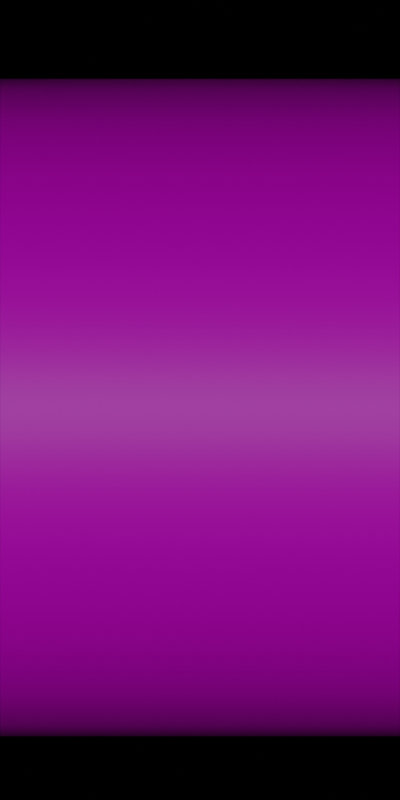 # Source: scenery.blend  (saved by Blender 2.90.8; exported with 4.5.12 LTS)
import bpy
from mathutils import Matrix  # noqa: F401  (used for matrix-valued properties, if any)

bpy.ops.wm.read_factory_settings(use_empty=True)
scene = bpy.context.scene
scene.name = 'TopdownItemRender'
col_tunnelpiece = bpy.data.collections.new('TunnelPiece')  # instanced only; not linked into the scene

# ---- images (referenced by path relative to the original .blend; pixels are not part of the script)
import os
ASSET_DIR = os.environ.get("B2B_ASSET_DIR", "")  # directory of the original .blend (textures are referenced by path, not embedded)
HERE = os.path.dirname(os.path.abspath(__file__))  # packed textures are extracted next to this script under _unpacked/

def load_image(name, relpath, width, height, colorspace="sRGB"):
    """Load a texture the original file referenced (path relative to the .blend, or extracted next to this script)."""
    p = next((c for c in (os.path.join(HERE, relpath), os.path.join(ASSET_DIR, relpath)) if relpath and os.path.exists(c)), "")
    if p:
        img = bpy.data.images.load(p, check_existing=True)
        img.name = name
    else:  # same state as the original file: an image datablock whose file is absent (Cycles renders it pink)
        img = bpy.data.images.new(name, width, height)
        img.source = "FILE"
        img.filepath = "//" + (relpath or name)
    img.colorspace_settings.name = colorspace
    return img
img_7b7b1d6f_b271_4ebd_a494_681dee9b035b_png = load_image('7b7b1d6f-b271-4ebd-a494-681dee9b035b.png', '7b7b1d6f-b271-4ebd-a494-681dee9b035b.png', 1024, 1024, 'sRGB')

# ---- materials (node trees are filled in below, after node groups)
mat_brick_wall = bpy.data.materials.new('Brick_Wall')
mat_brick_wall.use_transparent_shadow = False

# ---- node groups
ng_auto_smooth = bpy.data.node_groups.new('Auto Smooth', 'GeometryNodeTree')
_s = ng_auto_smooth.interface.new_socket(name='Geometry', in_out='OUTPUT', socket_type='NodeSocketGeometry')
_s = ng_auto_smooth.interface.new_socket(name='Geometry', in_out='INPUT', socket_type='NodeSocketGeometry')
_s = ng_auto_smooth.interface.new_socket(name='Angle', in_out='INPUT', socket_type='NodeSocketFloat')
_s.subtype = 'ANGLE'
_s.min_value = 0.0
_s.max_value = 3.142
ng_auto_smooth.is_modifier = True
_N = ng_auto_smooth.nodes; _L = ng_auto_smooth.links
n0 = _N.new('NodeGroupOutput'); n0.name = 'Group Output'; n0.location = (480, -100)
n1 = _N.new('NodeGroupInput'); n1.name = 'Group Input'; n1.location = (-420, -300)
n2 = _N.new('NodeGroupInput'); n2.name = 'Group Input.001'; n2.location = (-60, -100)
n3 = _N.new('GeometryNodeSetShadeSmooth'); n3.name = 'Set Shade Smooth'; n3.location = (120, -100)
n3.domain = 'EDGE'
n4 = _N.new('GeometryNodeSetShadeSmooth'); n4.name = 'Set Shade Smooth.001'; n4.location = (300, -100)
n5 = _N.new('GeometryNodeInputMeshEdgeAngle'); n5.name = 'Edge Angle'; n5.location = (-420, -220)
n6 = _N.new('GeometryNodeInputEdgeSmooth'); n6.name = 'Is Edge Smooth'; n6.location = (-60, -160)
n7 = _N.new('GeometryNodeInputShadeSmooth'); n7.name = 'Is Face Smooth'; n7.location = (-240, -340)
n8 = _N.new('FunctionNodeBooleanMath'); n8.name = 'Boolean Math'; n8.location = (-60, -220)
n9 = _N.new('FunctionNodeCompare'); n9.name = 'Compare'; n9.location = (-240, -180)
n9.operation = 'LESS_EQUAL'
_L.new(n5.outputs[0], n9.inputs[0])
_L.new(n4.outputs[0], n0.inputs[0])
_L.new(n1.outputs[1], n9.inputs[1])
_L.new(n9.outputs[0], n8.inputs[0])
_L.new(n7.outputs[0], n8.inputs[1])
_L.new(n2.outputs[0], n3.inputs[0])
_L.new(n6.outputs[0], n3.inputs[1])
_L.new(n3.outputs[0], n4.inputs[0])
_L.new(n8.outputs[0], n3.inputs[2])
n0.is_active_output = True

# ---- material node trees
mat_brick_wall.use_nodes = True; mat_brick_wall.node_tree.nodes.clear()
_N = mat_brick_wall.node_tree.nodes; _L = mat_brick_wall.node_tree.links
n0 = _N.new('ShaderNodeBsdfPrincipled'); n0.name = 'Principled BSDF'; n0.location = (10, 300)
n0.distribution = 'GGX'
n0.subsurface_method = 'BURLEY'
n0.inputs[3].default_value = 1.45
n0.inputs[27].default_value = (0.0, 0.0, 0.0, 1.0)
n0.inputs[28].default_value = 1.0
n1 = _N.new('ShaderNodeOutputMaterial'); n1.name = 'Material Output'; n1.location = (300, 300)
n2 = _N.new('ShaderNodeTexImage'); n2.name = 'Image Texture'; n2.location = (-383, 323)
n2.image = img_7b7b1d6f_b271_4ebd_a494_681dee9b035b_png
_L.new(n0.outputs[0], n1.inputs[0])
_L.new(n2.outputs[0], n0.inputs[0])
n1.is_active_output = True

# ---- cameras
cam_camera_002 = bpy.data.cameras.new('Camera.002')
cam_camera_002.type = 'ORTHO'
cam_camera_002.ortho_scale = 4.0

# ---- lights
light_sun = bpy.data.lights.new('Sun', 'SUN')
light_sun.transmission_factor = 0.0
light_sun.energy = 1.0
light_sun.shadow_soft_size = 0.125

# ---- meshes
me_wall_004 = bpy.data.meshes.new('Wall.004')
me_wall_004.from_pydata([(0.0, 4.371e-08, 0.0), (2.0, 4.371e-08, 0.0), (0.0, -4.371e-08, 2.0), (2.0, -4.371e-08, 2.0)], [], [(0, 1, 3, 2)])
_uv = me_wall_004.uv_layers.new(name='UVMap')
_uv.uv.foreach_set('vector', [0.0, 0.0, 1.0, 0.0, 1.0, 1.0, 0.0, 1.0])
me_wall_004.materials.append(mat_brick_wall)
me_wall_004.use_remesh_fix_poles = True
me_wall_004.use_remesh_preserve_attributes = False
me_wall_004.use_mirror_vertex_groups = False
me_wall_004.update()
me_plane_024 = bpy.data.meshes.new('Plane.024')
me_plane_024.from_pydata([(-1.0, -1.0, 0.0), (1.0, -1.0, 0.0), (-1.0, 1.0, 0.0), (1.0, 1.0, 0.0)], [], [(0, 1, 3, 2)])
_uv = me_plane_024.uv_layers.new(name='UVMap')
_uv.uv.foreach_set('vector', [0.0, 0.0, 1.0, 0.0, 1.0, 1.0, 0.0, 1.0])
me_plane_024.use_remesh_fix_poles = True
me_plane_024.use_remesh_preserve_attributes = False
me_plane_024.use_mirror_vertex_groups = False
me_plane_024.update()
me_tunnelpiece_001 = bpy.data.meshes.new('TunnelPiece.001')
me_tunnelpiece_001.from_pydata([(2.0, -2.038, 3.588), (2.0, -2.463, 3.529), (2.0, -2.859, 3.355), (2.0, -3.2, 3.079), (2.0, -3.461, 2.719), (2.0, -3.625, 2.3), (2.0, -3.681, 1.85), (2.0, -0.395, 1.85), (2.0, -0.451, 2.3), (2.0, -0.6151, 2.719), (2.0, -0.8762, 3.079), (2.0, -1.216, 3.355), (2.0, -1.613, 3.529), (2.0, -3.681, 1.938e-07), (2.0, -0.395, -7.987e-07), (2.0, -2.038, 3.388), (2.0, -2.409, 3.337), (2.0, -2.755, 3.185), (2.0, -3.054, 2.942), (2.0, -3.285, 2.623), (2.0, -3.431, 2.251), (2.0, -3.481, 1.838), (2.0, -0.5946, 1.838), (2.0, -0.6448, 2.251), (2.0, -0.7906, 2.623), (2.0, -1.021, 2.942), (2.0, -1.321, 3.185), (2.0, -1.667, 3.337), (2.0, -3.481, 1.938e-07), (2.0, -0.595, -7.987e-07), (-1.192e-07, -2.038, 3.588), (-1.192e-07, -1.613, 3.529), (-1.192e-07, -2.463, 3.529), (-2.384e-07, -1.216, 3.355), (0.0, -2.859, 3.355), (-1.192e-07, -2.038, 3.388), (-1.192e-07, -1.667, 3.337), (-1.192e-07, -2.409, 3.337), (-1.192e-07, -2.755, 3.185), (-1.192e-07, -1.321, 3.185), (-2.384e-07, -0.8762, 3.079), (-2.384e-07, -1.021, 2.942), (-2.384e-07, -0.6151, 2.719), (-2.384e-07, -0.7906, 2.623), (0.0, -0.6448, 2.251), (0.0, -0.451, 2.3), (0.0, -0.5946, 1.838), (0.0, -0.395, 1.85), (2.384e-07, -3.2, 3.079), (2.384e-07, -3.054, 2.942), (2.384e-07, -3.461, 2.719), (2.384e-07, -3.681, 1.938e-07), (2.384e-07, -3.625, 2.3), (2.384e-07, -3.681, 1.85), (2.384e-07, -3.481, 1.938e-07), (2.384e-07, -3.431, 2.251), (2.384e-07, -3.285, 2.623), (2.384e-07, -3.481, 1.838), (0.0, -0.395, -7.987e-07), (0.0, -0.595, -7.987e-07)], [], [(0, 30, 32, 1), (1, 32, 34, 2), (2, 34, 48, 3), (3, 48, 50, 4), (4, 50, 52, 5), (5, 52, 53, 6), (7, 47, 45, 8), (8, 45, 42, 9), (9, 42, 40, 10), (10, 40, 33, 11), (11, 33, 31, 12), (12, 31, 30, 0), (6, 53, 51, 13), (15, 16, 37, 35), (16, 17, 38, 37), (17, 18, 49, 38), (18, 19, 56, 49), (19, 20, 55, 56), (20, 21, 57, 55), (22, 23, 44, 46), (23, 24, 43, 44), (24, 25, 41, 43), (25, 26, 39, 41), (26, 27, 36, 39), (27, 15, 35, 36), (21, 28, 54, 57), (46, 59, 29, 22), (53, 52, 50, 48, 34, 32, 30, 31, 33, 40, 42, 45, 47, 58, 59, 46, 44, 43, 41, 39, 36, 35, 37, 38, 49, 56, 55, 57, 54, 51), (58, 47, 7, 14)])
me_tunnelpiece_001.polygons.foreach_set('use_smooth', [1, 1, 1, 1, 1, 1, 1, 1, 1, 1, 1, 1, 1, 1, 1, 1, 1, 1, 1, 1, 1, 1, 1, 1, 1, 1, 1, 0, 1])
_uv = me_tunnelpiece_001.uv_layers.new(name='UVMap')
_uv.uv.foreach_set('vector', [1.0, 2.0, 0.0, 2.0, 0.0, 1.967, 1.0, 1.967, 1.0, 1.967, 0.0, 1.967, 0.0, 1.87, 1.0, 1.87, 1.0, 1.87, 0.0, 1.87, 0.0, 1.716, 1.0, 1.716, 1.0, 1.716, 0.0, 1.716, 0.0, 1.516, 1.0, 1.516, 1.0, 1.516, 0.0, 1.516, 0.0, 1.282, 1.0, 1.282, 1.0, 1.282, 0.0, 1.282, 0.0, 1.031, 1.0, 1.031, 1.0, 1.031, 0.0, 1.031, 0.0, 1.282, 1.0, 1.282, 1.0, 1.282, 0.0, 1.282, 0.0, 1.516, 1.0, 1.516, 1.0, 1.516, 0.0, 1.516, 0.0, 1.716, 1.0, 1.716, 1.0, 1.716, 0.0, 1.716, 0.0, 1.87, 1.0, 1.87, 1.0, 1.87, 0.0, 1.87, 0.0, 1.967, 1.0, 1.967, 1.0, 1.967, 0.0, 1.967, 0.0, 2.0, 1.0, 2.0, 1.0, 1.031, 0.0, 1.031, 0.0, 9.048e-07, 1.0, 9.048e-07, 0.003287, 0.9999, 0.003287, 0.8405, 0.9999, 0.8405, 0.9999, 0.9999, 0.003287, 0.8405, 0.003287, 0.6793, 0.9999, 0.6793, 0.9999, 0.8405, 0.003287, 0.6793, 0.003287, 0.5152, 0.9999, 0.5152, 0.9999, 0.6793, 0.003287, 0.5152, 0.003287, 0.3477, 0.9999, 0.3477, 0.9999, 0.5152, 0.003287, 0.3477, 0.003287, 0.1773, 0.9999, 0.1773, 0.9999, 0.3477, 0.003287, 0.1773, 0.003287, 9.233e-05, 0.9999, 9.227e-05, 0.9999, 0.1773, 0.003287, 0.9999, 0.003287, 0.8227, 0.9999, 0.8227, 0.9999, 0.9999, 0.003287, 0.8227, 0.003287, 0.6523, 0.9999, 0.6523, 0.9999, 0.8227, 0.003287, 0.6523, 0.003287, 0.4848, 0.9999, 0.4848, 0.9999, 0.6523, 0.003287, 0.4848, 0.003287, 0.3207, 0.9999, 0.3207, 0.9999, 0.4848, 0.003287, 0.3207, 0.003287, 0.1595, 0.9999, 0.1595, 0.9999, 0.3207, 0.003287, 0.1595, 0.003287, 9.263e-05, 0.9999, 9.227e-05, 0.9999, 0.1595, 1.0, 1.024, 1.0, 6.786e-07, 0.0, 6.786e-07, 0.0, 1.024, 0.0, 1.024, 0.0, 0.0, 1.0, 0.0, 1.0, 1.024, 0.0, 1.031, 0.0, 1.282, 0.0, 1.516, 0.0, 1.716, 0.0, 1.87, 0.0, 1.967, 0.0, 2.0, 0.0, 1.967, 0.0, 1.87, 0.0, 1.716, 0.0, 1.516, 0.0, 1.282, 0.0, 1.031, 0.0, 0.0, 0.0, 0.0, 0.0, 1.024, 0.0, 1.255, 0.0, 1.462, 0.0, 1.64, 0.0, 1.775, 0.0, 1.86, 0.0, 1.889, 0.0, 1.86, 0.0, 1.775, 0.0, 1.64, 0.0, 1.462, 0.0, 1.255, 0.0, 1.024, 0.0, 6.786e-07, 0.0, 9.048e-07, 0.0, 0.0, 0.0, 1.031, 1.0, 1.031, 1.0, 0.0])
me_tunnelpiece_001.materials.append(mat_brick_wall)
me_tunnelpiece_001.use_remesh_fix_poles = True
me_tunnelpiece_001.use_remesh_preserve_attributes = False
me_tunnelpiece_001.use_mirror_vertex_groups = False
me_tunnelpiece_001.update()

# ---- objects
ob_camera_001 = bpy.data.objects.new('Camera.001', cam_camera_002)
ob_sun = bpy.data.objects.new('Sun', light_sun)
ob_plane = bpy.data.objects.new('Plane', me_wall_004)
ob_watchtower_004 = bpy.data.objects.new('WatchTower.004', None)
ob_plane_115 = bpy.data.objects.new('Plane.115', me_plane_024)
ob_door_arch_016 = bpy.data.objects.new('Door.Arch.016', me_tunnelpiece_001)

# ---- transforms, parenting, visibility, modifiers, constraints
ob_camera_001.location = (1.0, -2.0, 22.0)
ob_camera_001.lineart.crease_threshold = 0.0
ob_sun.location = (2.0, -2.0, 6.0)
ob_sun.lineart.crease_threshold = 0.0
ob_plane.location = (0.0, 0.0, 0.0)
ob_plane.lineart.crease_threshold = 0.0
ob_watchtower_004.location = (0.0, 0.0, 0.0)
ob_watchtower_004.instance_type = 'COLLECTION'
ob_watchtower_004.lineart.crease_threshold = 0.0
ob_plane_115.location = (1.0, 0.0, 1.0)
ob_plane_115.rotation_euler = (1.571, -0.0, 0.0)
ob_plane_115.lineart.crease_threshold = 0.0
_m = ob_plane_115.modifiers.new('Array', 'ARRAY')
_m.count = 6
_m.constant_offset_displace = (0.0, 0.0, 0.0)
ob_door_arch_016.location = (0.0, 0.0, 0.0)
ob_door_arch_016.lineart.crease_threshold = 0.0
_m = ob_door_arch_016.modifiers.new('Auto Smooth', 'NODES')
_m.node_group = ng_auto_smooth
_gi = [s.identifier for s in ng_auto_smooth.interface.items_tree if s.item_type == 'SOCKET' and s.in_out == 'INPUT']
_m[_gi[1]] = 0.5236  # Angle
ob_watchtower_004.instance_collection = col_tunnelpiece

# ---- collection membership
scene.collection.objects.link(ob_camera_001)
scene.collection.objects.link(ob_sun)
scene.collection.objects.link(ob_plane)
scene.collection.objects.link(ob_watchtower_004)
scene.collection.objects.link(ob_plane_115)
col_tunnelpiece.objects.link(ob_door_arch_016)

# ---- scene / render settings (as saved in the file)
scene.camera = ob_camera_001
scene.frame_start = 1; scene.frame_end = 250; scene.frame_set(1)
scene.render.engine = 'BLENDER_EEVEE_NEXT'
scene.render.resolution_x = 32
scene.render.resolution_y = 64
scene.render.film_transparent = True
scene.cycles.use_denoising = False
scene.cycles.samples = 128
scene.cycles.sampling_pattern = 'TABULATED_SOBOL'
scene.cycles.use_adaptive_sampling = False
scene.cycles.use_light_tree = False
scene.view_settings.view_transform = 'Filmic'
bpy.context.view_layer.update()
